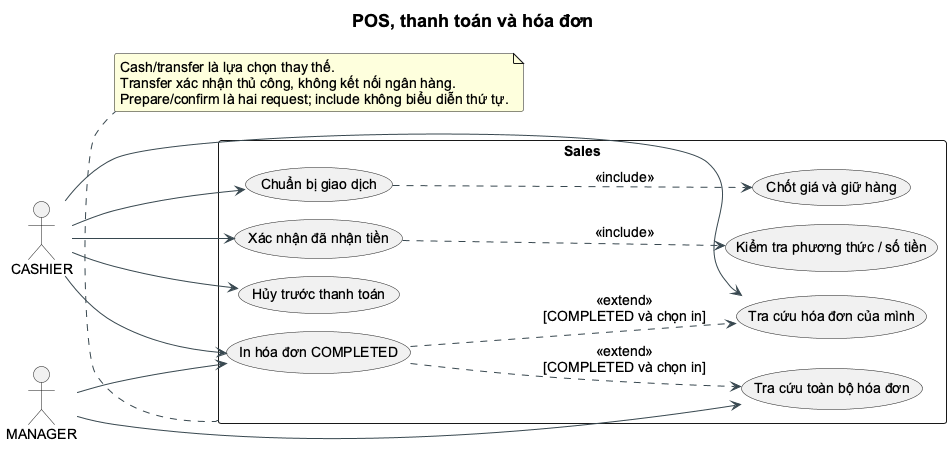

The diagram above was rendered by PlantUML. Its source (embedded in the PNG):
@startuml
!pragma layout smetana
skinparam backgroundColor white
skinparam shadowing false
skinparam defaultFontName Arial
skinparam defaultFontSize 14
skinparam titleFontSize 18
skinparam roundcorner 5
skinparam ArrowColor #37474F
skinparam classBackgroundColor #F7FAFC
skinparam classBorderColor #456575
skinparam packageBackgroundColor white
skinparam componentStyle rectangle
hide empty members
left to right direction
title POS, thanh toán và hóa đơn
actor CASHIER as C
actor MANAGER as M
rectangle Sales {
 usecase "Chuẩn bị giao dịch" as Prepare
 usecase "Chốt giá và giữ hàng" as Reserve
 usecase "Xác nhận đã nhận tiền" as Pay
 usecase "Kiểm tra phương thức / số tiền" as Validate
 usecase "Hủy trước thanh toán" as Cancel
 usecase "Tra cứu hóa đơn của mình" as Own
 usecase "Tra cứu toàn bộ hóa đơn" as All
 usecase "In hóa đơn COMPLETED" as Print
}
C --> Prepare
Prepare ..> Reserve : <<include>>
C --> Pay
Pay ..> Validate : <<include>>
C --> Cancel
C -right-> Own
M --> All
Print ..> Own : <<extend>>\n[COMPLETED và chọn in]
C --> Print
M --> Print
Print ..> All : <<extend>>\n[COMPLETED và chọn in]
note bottom of Sales
Cash/transfer là lựa chọn thay thế.
Transfer xác nhận thủ công, không kết nối ngân hàng.
Prepare/confirm là hai request; include không biểu diễn thứ tự.
end note
@enduml